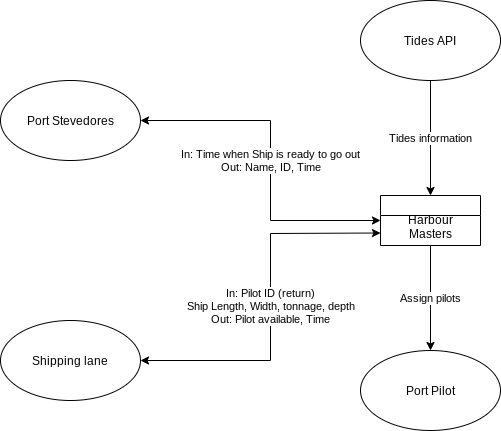

The diagram above was exported from draw.io. Its source (the exported page's mxGraphModel, read from the mxfile embedded in the PNG):
<mxGraphModel dx="1422" dy="743" grid="1" gridSize="10" guides="1" tooltips="1" connect="1" arrows="1" fold="1" page="1" pageScale="1" pageWidth="827" pageHeight="1169" math="0" shadow="0">
  <root>
    <mxCell id="0" />
    <mxCell id="1" parent="0" />
    <mxCell id="NyeRrQAMbUq9uSyx3W9s-5" value="Tides API" style="ellipse;whiteSpace=wrap;html=1;fillColor=default;strokeColor=default;fontColor=default;" parent="1" vertex="1">
      <mxGeometry x="450" y="30" width="140" height="80" as="geometry" />
    </mxCell>
    <mxCell id="NyeRrQAMbUq9uSyx3W9s-7" value="Port Pilot" style="ellipse;whiteSpace=wrap;html=1;fillColor=default;strokeColor=default;fontColor=default;" parent="1" vertex="1">
      <mxGeometry x="450" y="380" width="140" height="80" as="geometry" />
    </mxCell>
    <mxCell id="NyeRrQAMbUq9uSyx3W9s-8" value="Port Stevedores" style="ellipse;whiteSpace=wrap;html=1;fillColor=default;strokeColor=default;fontColor=default;" parent="1" vertex="1">
      <mxGeometry x="90" y="110" width="140" height="80" as="geometry" />
    </mxCell>
    <object label="&#10;&#10;&#10;Harbour&#10;Masters" placeholders="1" process="" id="NyeRrQAMbUq9uSyx3W9s-10">
      <mxCell style="swimlane;fontStyle=0;childLayout=stackLayout;horizontal=1;startSize=20;fillColor=default;horizontalStack=0;resizeParent=1;resizeParentMax=0;resizeLast=0;collapsible=0;marginBottom=0;swimlaneFillColor=#ffffff;strokeColor=default;fontColor=default;" parent="1" vertex="1">
        <mxGeometry x="470" y="225" width="100" height="50" as="geometry" />
      </mxCell>
    </object>
    <mxCell id="NyeRrQAMbUq9uSyx3W9s-13" value="Tides information" style="endArrow=classic;html=1;rounded=0;exitX=0.5;exitY=1;exitDx=0;exitDy=0;entryX=0.5;entryY=0;entryDx=0;entryDy=0;fillColor=default;strokeColor=default;fontColor=default;" parent="1" source="NyeRrQAMbUq9uSyx3W9s-5" target="NyeRrQAMbUq9uSyx3W9s-10" edge="1">
      <mxGeometry width="50" height="50" relative="1" as="geometry">
        <mxPoint x="570" y="320" as="sourcePoint" />
        <mxPoint x="620" y="270" as="targetPoint" />
      </mxGeometry>
    </mxCell>
    <mxCell id="NyeRrQAMbUq9uSyx3W9s-28" value="In: Time when Ship is ready to go out&lt;br&gt;Out: Name, ID, Time" style="endArrow=classic;startArrow=classic;html=1;rounded=0;exitX=1;exitY=0.5;exitDx=0;exitDy=0;entryX=0;entryY=0.5;entryDx=0;entryDy=0;strokeColor=default;labelBackgroundColor=default;fontColor=default;fillColor=default;" parent="1" source="NyeRrQAMbUq9uSyx3W9s-8" target="NyeRrQAMbUq9uSyx3W9s-10" edge="1">
      <mxGeometry width="50" height="50" relative="1" as="geometry">
        <mxPoint x="380" y="342.5" as="sourcePoint" />
        <mxPoint x="430" y="292.5" as="targetPoint" />
        <Array as="points">
          <mxPoint x="360" y="150" />
          <mxPoint x="360" y="250" />
        </Array>
      </mxGeometry>
    </mxCell>
    <mxCell id="NyeRrQAMbUq9uSyx3W9s-29" value="Assign pilots" style="endArrow=classic;html=1;rounded=0;exitX=0.5;exitY=1;exitDx=0;exitDy=0;entryX=0.5;entryY=0;entryDx=0;entryDy=0;fillColor=default;strokeColor=default;fontColor=default;" parent="1" source="NyeRrQAMbUq9uSyx3W9s-10" target="NyeRrQAMbUq9uSyx3W9s-7" edge="1">
      <mxGeometry width="50" height="50" relative="1" as="geometry">
        <mxPoint x="520" y="420" as="sourcePoint" />
        <mxPoint x="570" y="370" as="targetPoint" />
      </mxGeometry>
    </mxCell>
    <mxCell id="AvsBKLPFXRLcLBKBUB4m-1" value="Shipping lane" style="ellipse;whiteSpace=wrap;html=1;fillColor=default;strokeColor=default;fontColor=default;" vertex="1" parent="1">
      <mxGeometry x="90" y="350" width="140" height="80" as="geometry" />
    </mxCell>
    <mxCell id="AvsBKLPFXRLcLBKBUB4m-3" value="In: Pilot ID (return)&lt;br&gt;Ship Length, Width, tonnage, depth&lt;br&gt;Out: Pilot available, Time" style="endArrow=classic;startArrow=classic;html=1;rounded=0;labelBackgroundColor=default;fontColor=default;strokeColor=default;exitX=1;exitY=0.5;exitDx=0;exitDy=0;entryX=0;entryY=0.75;entryDx=0;entryDy=0;fillColor=default;" edge="1" parent="1" source="AvsBKLPFXRLcLBKBUB4m-1" target="NyeRrQAMbUq9uSyx3W9s-10">
      <mxGeometry width="50" height="50" relative="1" as="geometry">
        <mxPoint x="550" y="320" as="sourcePoint" />
        <mxPoint x="600" y="270" as="targetPoint" />
        <Array as="points">
          <mxPoint x="360" y="390" />
          <mxPoint x="360" y="263" />
        </Array>
      </mxGeometry>
    </mxCell>
  </root>
</mxGraphModel>